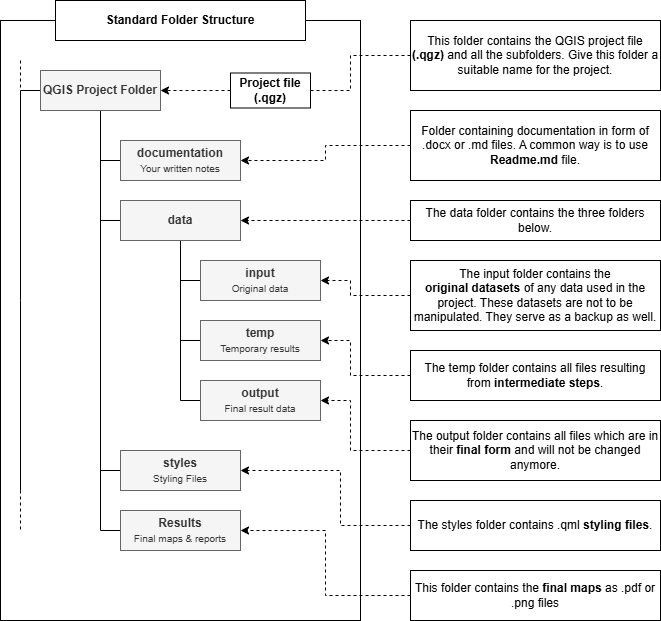

The diagram above was exported from draw.io. Its source (the exported page's mxGraphModel, read from the mxfile embedded in the PNG):
<mxGraphModel dx="944" dy="658" grid="1" gridSize="10" guides="1" tooltips="1" connect="1" arrows="1" fold="1" page="1" pageScale="1" pageWidth="827" pageHeight="1169" math="0" shadow="0">
  <root>
    <mxCell id="0" />
    <mxCell id="1" parent="0" />
    <mxCell id="zkiVTmaebHUvYEDHpexP-45" value="" style="rounded=0;whiteSpace=wrap;html=1;" parent="1" vertex="1">
      <mxGeometry x="100" y="80" width="360" height="600" as="geometry" />
    </mxCell>
    <mxCell id="zkiVTmaebHUvYEDHpexP-10" style="edgeStyle=orthogonalEdgeStyle;rounded=0;orthogonalLoop=1;jettySize=auto;html=1;exitX=0.5;exitY=1;exitDx=0;exitDy=0;entryX=0;entryY=0.5;entryDx=0;entryDy=0;endArrow=none;startFill=0;" parent="1" source="zkiVTmaebHUvYEDHpexP-1" target="zkiVTmaebHUvYEDHpexP-2" edge="1">
      <mxGeometry relative="1" as="geometry" />
    </mxCell>
    <mxCell id="zkiVTmaebHUvYEDHpexP-11" style="edgeStyle=orthogonalEdgeStyle;rounded=0;orthogonalLoop=1;jettySize=auto;html=1;exitX=0.5;exitY=1;exitDx=0;exitDy=0;entryX=0;entryY=0.5;entryDx=0;entryDy=0;endArrow=none;startFill=0;" parent="1" source="zkiVTmaebHUvYEDHpexP-1" target="zkiVTmaebHUvYEDHpexP-3" edge="1">
      <mxGeometry relative="1" as="geometry" />
    </mxCell>
    <mxCell id="zkiVTmaebHUvYEDHpexP-12" style="edgeStyle=orthogonalEdgeStyle;rounded=0;orthogonalLoop=1;jettySize=auto;html=1;exitX=0.5;exitY=1;exitDx=0;exitDy=0;entryX=0;entryY=0.5;entryDx=0;entryDy=0;endArrow=none;startFill=0;" parent="1" source="zkiVTmaebHUvYEDHpexP-1" target="zkiVTmaebHUvYEDHpexP-5" edge="1">
      <mxGeometry relative="1" as="geometry" />
    </mxCell>
    <mxCell id="zkiVTmaebHUvYEDHpexP-13" style="edgeStyle=orthogonalEdgeStyle;rounded=0;orthogonalLoop=1;jettySize=auto;html=1;exitX=0.5;exitY=1;exitDx=0;exitDy=0;entryX=0;entryY=0.5;entryDx=0;entryDy=0;endArrow=none;startFill=0;" parent="1" source="zkiVTmaebHUvYEDHpexP-1" target="zkiVTmaebHUvYEDHpexP-4" edge="1">
      <mxGeometry relative="1" as="geometry" />
    </mxCell>
    <mxCell id="zkiVTmaebHUvYEDHpexP-41" style="edgeStyle=orthogonalEdgeStyle;rounded=0;orthogonalLoop=1;jettySize=auto;html=1;exitX=0;exitY=0.5;exitDx=0;exitDy=0;endArrow=none;startFill=0;" parent="1" source="zkiVTmaebHUvYEDHpexP-1" edge="1">
      <mxGeometry relative="1" as="geometry">
        <mxPoint x="120.00000000000011" y="550" as="targetPoint" />
      </mxGeometry>
    </mxCell>
    <mxCell id="zkiVTmaebHUvYEDHpexP-1" value="&lt;b&gt;QGIS Project Folder&lt;/b&gt;" style="rounded=0;whiteSpace=wrap;html=1;fillColor=#f5f5f5;fontColor=#333333;strokeColor=#666666;" parent="1" vertex="1">
      <mxGeometry x="140" y="130" width="120" height="40" as="geometry" />
    </mxCell>
    <mxCell id="zkiVTmaebHUvYEDHpexP-2" value="&lt;b&gt;documentation&lt;/b&gt;&lt;div&gt;&lt;font style=&quot;font-size: 10px;&quot;&gt;Your written notes&lt;/font&gt;&lt;/div&gt;" style="rounded=0;whiteSpace=wrap;html=1;fillColor=#f5f5f5;fontColor=#333333;strokeColor=#666666;" parent="1" vertex="1">
      <mxGeometry x="220" y="200" width="120" height="40" as="geometry" />
    </mxCell>
    <mxCell id="zkiVTmaebHUvYEDHpexP-19" style="edgeStyle=orthogonalEdgeStyle;rounded=0;orthogonalLoop=1;jettySize=auto;html=1;exitX=0.5;exitY=1;exitDx=0;exitDy=0;entryX=0;entryY=0.5;entryDx=0;entryDy=0;endArrow=none;startFill=0;" parent="1" source="zkiVTmaebHUvYEDHpexP-3" target="zkiVTmaebHUvYEDHpexP-7" edge="1">
      <mxGeometry relative="1" as="geometry" />
    </mxCell>
    <mxCell id="zkiVTmaebHUvYEDHpexP-20" style="edgeStyle=orthogonalEdgeStyle;rounded=0;orthogonalLoop=1;jettySize=auto;html=1;exitX=0.5;exitY=1;exitDx=0;exitDy=0;entryX=0;entryY=0.5;entryDx=0;entryDy=0;endArrow=none;startFill=0;" parent="1" source="zkiVTmaebHUvYEDHpexP-3" target="zkiVTmaebHUvYEDHpexP-9" edge="1">
      <mxGeometry relative="1" as="geometry" />
    </mxCell>
    <mxCell id="zkiVTmaebHUvYEDHpexP-21" style="edgeStyle=orthogonalEdgeStyle;rounded=0;orthogonalLoop=1;jettySize=auto;html=1;exitX=0.5;exitY=1;exitDx=0;exitDy=0;entryX=0;entryY=0.5;entryDx=0;entryDy=0;endArrow=none;startFill=0;" parent="1" source="zkiVTmaebHUvYEDHpexP-3" target="zkiVTmaebHUvYEDHpexP-8" edge="1">
      <mxGeometry relative="1" as="geometry" />
    </mxCell>
    <mxCell id="zkiVTmaebHUvYEDHpexP-3" value="&lt;b&gt;data&lt;/b&gt;" style="rounded=0;whiteSpace=wrap;html=1;fillColor=#f5f5f5;fontColor=#333333;strokeColor=#666666;" parent="1" vertex="1">
      <mxGeometry x="220" y="260" width="120" height="40" as="geometry" />
    </mxCell>
    <mxCell id="zkiVTmaebHUvYEDHpexP-4" value="&lt;b&gt;Results&lt;/b&gt;&lt;div&gt;&lt;font size=&quot;1&quot;&gt;Final maps &amp;amp; reports&lt;/font&gt;&lt;/div&gt;" style="rounded=0;whiteSpace=wrap;html=1;fillColor=#f5f5f5;fontColor=#333333;strokeColor=#666666;" parent="1" vertex="1">
      <mxGeometry x="220" y="570" width="120" height="40" as="geometry" />
    </mxCell>
    <mxCell id="zkiVTmaebHUvYEDHpexP-5" value="&lt;b&gt;styles&lt;/b&gt;&lt;div&gt;&lt;font size=&quot;1&quot;&gt;Styling Files&lt;/font&gt;&lt;/div&gt;" style="rounded=0;whiteSpace=wrap;html=1;fillColor=#f5f5f5;fontColor=#333333;strokeColor=#666666;" parent="1" vertex="1">
      <mxGeometry x="220" y="510" width="120" height="40" as="geometry" />
    </mxCell>
    <mxCell id="zkiVTmaebHUvYEDHpexP-7" value="&lt;b&gt;input&lt;/b&gt;&lt;div&gt;&lt;font size=&quot;1&quot;&gt;Original data&lt;/font&gt;&lt;/div&gt;" style="rounded=0;whiteSpace=wrap;html=1;fillColor=#f5f5f5;fontColor=#333333;strokeColor=#666666;" parent="1" vertex="1">
      <mxGeometry x="300" y="320" width="120" height="40" as="geometry" />
    </mxCell>
    <mxCell id="zkiVTmaebHUvYEDHpexP-8" value="&lt;b&gt;output&lt;/b&gt;&lt;div&gt;&lt;font size=&quot;1&quot;&gt;Final result data&lt;/font&gt;&lt;/div&gt;" style="rounded=0;whiteSpace=wrap;html=1;fillColor=#f5f5f5;fontColor=#333333;strokeColor=#666666;" parent="1" vertex="1">
      <mxGeometry x="300" y="440" width="120" height="40" as="geometry" />
    </mxCell>
    <mxCell id="zkiVTmaebHUvYEDHpexP-9" value="&lt;b&gt;temp&lt;/b&gt;&lt;div&gt;&lt;font size=&quot;1&quot;&gt;Temporary results&lt;/font&gt;&lt;/div&gt;" style="rounded=0;whiteSpace=wrap;html=1;fillColor=#f5f5f5;fontColor=#333333;strokeColor=#666666;" parent="1" vertex="1">
      <mxGeometry x="300" y="380" width="120" height="40" as="geometry" />
    </mxCell>
    <mxCell id="zkiVTmaebHUvYEDHpexP-27" style="edgeStyle=orthogonalEdgeStyle;rounded=0;orthogonalLoop=1;jettySize=auto;html=1;exitX=0;exitY=0.5;exitDx=0;exitDy=0;entryX=1;entryY=0.5;entryDx=0;entryDy=0;endArrow=none;startFill=0;dashed=1;" parent="1" source="zkiVTmaebHUvYEDHpexP-14" target="zkiVTmaebHUvYEDHpexP-25" edge="1">
      <mxGeometry relative="1" as="geometry">
        <Array as="points">
          <mxPoint x="450" y="115" />
          <mxPoint x="450" y="150" />
        </Array>
      </mxGeometry>
    </mxCell>
    <mxCell id="zkiVTmaebHUvYEDHpexP-14" value="This folder contains the QGIS project file &lt;b&gt;(.qgz) &lt;/b&gt;and all the subfolders. Give this folder a suitable name for the project." style="rounded=0;whiteSpace=wrap;html=1;align=center;" parent="1" vertex="1">
      <mxGeometry x="510" y="80" width="250" height="70" as="geometry" />
    </mxCell>
    <mxCell id="zkiVTmaebHUvYEDHpexP-28" style="edgeStyle=orthogonalEdgeStyle;rounded=0;orthogonalLoop=1;jettySize=auto;html=1;exitX=0;exitY=0.5;exitDx=0;exitDy=0;dashed=1;" parent="1" source="zkiVTmaebHUvYEDHpexP-15" target="zkiVTmaebHUvYEDHpexP-2" edge="1">
      <mxGeometry relative="1" as="geometry" />
    </mxCell>
    <mxCell id="zkiVTmaebHUvYEDHpexP-15" value="Folder containing documentation in form of .docx or .md files. A common way is to use &lt;b&gt;Readme.md&lt;/b&gt;&amp;nbsp;file." style="rounded=0;whiteSpace=wrap;html=1;" parent="1" vertex="1">
      <mxGeometry x="510" y="170" width="250" height="70" as="geometry" />
    </mxCell>
    <mxCell id="zkiVTmaebHUvYEDHpexP-29" style="edgeStyle=orthogonalEdgeStyle;rounded=0;orthogonalLoop=1;jettySize=auto;html=1;exitX=0;exitY=0.5;exitDx=0;exitDy=0;dashed=1;" parent="1" source="zkiVTmaebHUvYEDHpexP-17" target="zkiVTmaebHUvYEDHpexP-3" edge="1">
      <mxGeometry relative="1" as="geometry" />
    </mxCell>
    <mxCell id="zkiVTmaebHUvYEDHpexP-17" value="The data folder contains the three folders below." style="rounded=0;whiteSpace=wrap;html=1;" parent="1" vertex="1">
      <mxGeometry x="510" y="260" width="250" height="40" as="geometry" />
    </mxCell>
    <mxCell id="zkiVTmaebHUvYEDHpexP-30" style="edgeStyle=orthogonalEdgeStyle;rounded=0;orthogonalLoop=1;jettySize=auto;html=1;exitX=0;exitY=0.5;exitDx=0;exitDy=0;entryX=1;entryY=0.5;entryDx=0;entryDy=0;dashed=1;" parent="1" source="zkiVTmaebHUvYEDHpexP-18" target="zkiVTmaebHUvYEDHpexP-7" edge="1">
      <mxGeometry relative="1" as="geometry">
        <Array as="points">
          <mxPoint x="450" y="355" />
          <mxPoint x="450" y="340" />
        </Array>
      </mxGeometry>
    </mxCell>
    <mxCell id="zkiVTmaebHUvYEDHpexP-18" value="&lt;div style=&quot;&quot;&gt;&lt;span style=&quot;background-color: transparent; color: light-dark(rgb(0, 0, 0), rgb(255, 255, 255));&quot;&gt;The input&lt;/span&gt;&lt;span style=&quot;background-color: transparent; color: light-dark(rgb(0, 0, 0), rgb(255, 255, 255));&quot;&gt;&amp;nbsp;folder contains the &lt;/span&gt;&lt;b style=&quot;background-color: transparent; color: light-dark(rgb(0, 0, 0), rgb(255, 255, 255));&quot;&gt;original&amp;nbsp;datasets&lt;/b&gt;&lt;span style=&quot;background-color: transparent; color: light-dark(rgb(0, 0, 0), rgb(255, 255, 255));&quot;&gt;&amp;nbsp;of any data used in the project. These datasets are not to be manipulated. They serve as a backup as well.&lt;/span&gt;&lt;/div&gt;" style="rounded=0;whiteSpace=wrap;html=1;" parent="1" vertex="1">
      <mxGeometry x="510" y="320" width="250" height="70" as="geometry" />
    </mxCell>
    <mxCell id="zkiVTmaebHUvYEDHpexP-23" value="&lt;b&gt;Standard Folder Structure&lt;/b&gt;" style="rounded=0;whiteSpace=wrap;html=1;" parent="1" vertex="1">
      <mxGeometry x="155" y="60" width="250" height="40" as="geometry" />
    </mxCell>
    <mxCell id="zkiVTmaebHUvYEDHpexP-31" style="edgeStyle=orthogonalEdgeStyle;rounded=0;orthogonalLoop=1;jettySize=auto;html=1;exitX=0;exitY=0.5;exitDx=0;exitDy=0;entryX=1;entryY=0.5;entryDx=0;entryDy=0;dashed=1;" parent="1" source="zkiVTmaebHUvYEDHpexP-24" target="zkiVTmaebHUvYEDHpexP-9" edge="1">
      <mxGeometry relative="1" as="geometry">
        <Array as="points">
          <mxPoint x="450" y="435" />
          <mxPoint x="450" y="400" />
        </Array>
      </mxGeometry>
    </mxCell>
    <mxCell id="zkiVTmaebHUvYEDHpexP-24" value="&lt;div style=&quot;&quot;&gt;The temp folder contains all files resulting from &lt;b&gt;intermediate steps&lt;/b&gt;.&lt;/div&gt;" style="rounded=0;whiteSpace=wrap;html=1;" parent="1" vertex="1">
      <mxGeometry x="510" y="410" width="250" height="50" as="geometry" />
    </mxCell>
    <mxCell id="zkiVTmaebHUvYEDHpexP-26" style="edgeStyle=orthogonalEdgeStyle;rounded=0;orthogonalLoop=1;jettySize=auto;html=1;exitX=0;exitY=0.5;exitDx=0;exitDy=0;entryX=1;entryY=0.5;entryDx=0;entryDy=0;dashed=1;" parent="1" source="zkiVTmaebHUvYEDHpexP-25" target="zkiVTmaebHUvYEDHpexP-1" edge="1">
      <mxGeometry relative="1" as="geometry" />
    </mxCell>
    <mxCell id="zkiVTmaebHUvYEDHpexP-25" value="&lt;b&gt;Project file (.qgz)&lt;/b&gt;" style="rounded=0;whiteSpace=wrap;html=1;" parent="1" vertex="1">
      <mxGeometry x="330" y="132.5" width="80" height="35" as="geometry" />
    </mxCell>
    <mxCell id="zkiVTmaebHUvYEDHpexP-33" style="edgeStyle=orthogonalEdgeStyle;rounded=0;orthogonalLoop=1;jettySize=auto;html=1;exitX=0;exitY=0.5;exitDx=0;exitDy=0;entryX=1;entryY=0.5;entryDx=0;entryDy=0;dashed=1;" parent="1" source="zkiVTmaebHUvYEDHpexP-32" target="zkiVTmaebHUvYEDHpexP-8" edge="1">
      <mxGeometry relative="1" as="geometry">
        <Array as="points">
          <mxPoint x="450" y="510" />
          <mxPoint x="450" y="460" />
        </Array>
      </mxGeometry>
    </mxCell>
    <mxCell id="zkiVTmaebHUvYEDHpexP-32" value="&lt;div style=&quot;&quot;&gt;The output folder contains all files which are in their &lt;b&gt;final form&lt;/b&gt;&amp;nbsp;and will not be changed anymore.&lt;/div&gt;" style="rounded=0;whiteSpace=wrap;html=1;" parent="1" vertex="1">
      <mxGeometry x="510" y="480" width="250" height="60" as="geometry" />
    </mxCell>
    <mxCell id="zkiVTmaebHUvYEDHpexP-35" style="edgeStyle=orthogonalEdgeStyle;rounded=0;orthogonalLoop=1;jettySize=auto;html=1;exitX=0;exitY=0.5;exitDx=0;exitDy=0;entryX=1;entryY=0.5;entryDx=0;entryDy=0;dashed=1;" parent="1" source="zkiVTmaebHUvYEDHpexP-34" target="zkiVTmaebHUvYEDHpexP-5" edge="1">
      <mxGeometry relative="1" as="geometry">
        <Array as="points">
          <mxPoint x="440" y="585" />
          <mxPoint x="440" y="530" />
        </Array>
      </mxGeometry>
    </mxCell>
    <mxCell id="zkiVTmaebHUvYEDHpexP-34" value="&lt;div style=&quot;&quot;&gt;The styles folder contains .qml &lt;b&gt;styling files&lt;/b&gt;.&lt;/div&gt;" style="rounded=0;whiteSpace=wrap;html=1;" parent="1" vertex="1">
      <mxGeometry x="510" y="560" width="250" height="50" as="geometry" />
    </mxCell>
    <mxCell id="zkiVTmaebHUvYEDHpexP-38" style="edgeStyle=orthogonalEdgeStyle;rounded=0;orthogonalLoop=1;jettySize=auto;html=1;exitX=0;exitY=0.5;exitDx=0;exitDy=0;entryX=1;entryY=0.5;entryDx=0;entryDy=0;dashed=1;" parent="1" source="zkiVTmaebHUvYEDHpexP-37" target="zkiVTmaebHUvYEDHpexP-4" edge="1">
      <mxGeometry relative="1" as="geometry" />
    </mxCell>
    <mxCell id="zkiVTmaebHUvYEDHpexP-37" value="&lt;div style=&quot;&quot;&gt;This folder contains the &lt;b&gt;final maps&lt;/b&gt;&amp;nbsp;as .pdf or .png files&lt;/div&gt;" style="rounded=0;whiteSpace=wrap;html=1;" parent="1" vertex="1">
      <mxGeometry x="510" y="630" width="250" height="50" as="geometry" />
    </mxCell>
    <mxCell id="zkiVTmaebHUvYEDHpexP-43" value="" style="endArrow=none;dashed=1;html=1;rounded=0;" parent="1" edge="1">
      <mxGeometry width="50" height="50" relative="1" as="geometry">
        <mxPoint x="120" y="120" as="sourcePoint" />
        <mxPoint x="120" y="150" as="targetPoint" />
      </mxGeometry>
    </mxCell>
    <mxCell id="zkiVTmaebHUvYEDHpexP-44" value="" style="endArrow=none;dashed=1;html=1;rounded=0;" parent="1" edge="1">
      <mxGeometry width="50" height="50" relative="1" as="geometry">
        <mxPoint x="120" y="550" as="sourcePoint" />
        <mxPoint x="120" y="590" as="targetPoint" />
      </mxGeometry>
    </mxCell>
  </root>
</mxGraphModel>